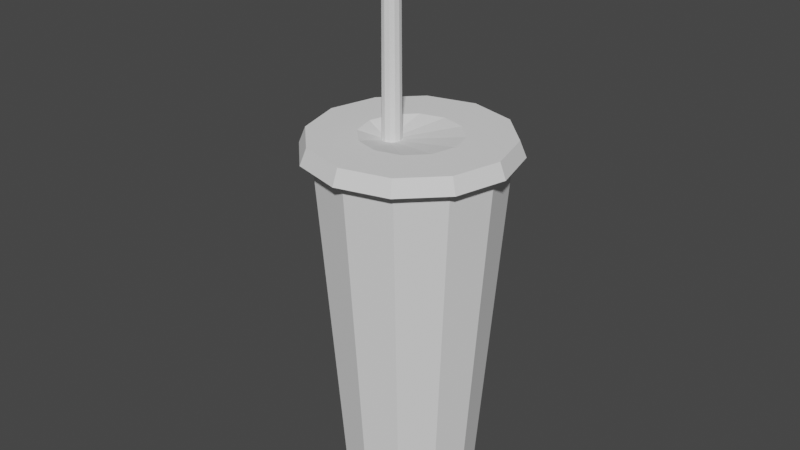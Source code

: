 # Source: drinkcupwithstraw.blend  (saved by Blender 3.3.6; exported with 4.5.12 LTS)
import bpy
from mathutils import Matrix  # noqa: F401  (used for matrix-valued properties, if any)

bpy.ops.wm.read_factory_settings(use_empty=True)
scene = bpy.context.scene
scene.name = 'Scene'

# ---- collections
col_collection = bpy.data.collections.new('Collection'); scene.collection.children.link(col_collection)

# ---- world
world_world = bpy.data.worlds.new('World'); scene.world = world_world
world_world.use_nodes = True; world_world.node_tree.nodes.clear()
_N = world_world.node_tree.nodes; _L = world_world.node_tree.links
n0 = _N.new('ShaderNodeOutputWorld'); n0.name = 'World Output'; n0.location = (300, 300)
n1 = _N.new('ShaderNodeBackground'); n1.name = 'Background'; n1.location = (10, 300)
n1.inputs[0].default_value = (0.05088, 0.05088, 0.05088, 1.0)
_L.new(n1.outputs[0], n0.inputs[0])
n0.is_active_output = True
world_world.color = (0.05088, 0.05088, 0.05088)
world_world.use_sun_shadow = False
world_world.sun_shadow_jitter_overblur = 0.0

# ---- meshes
me_cylinder = bpy.data.meshes.new('Cylinder')
me_cylinder.from_pydata([(1.462e-09, 0.6523, -1.96), (0.0, 1.0, 1.96), (0.3261, 0.5649, -1.96), (0.5, 0.866, 1.96), (0.5649, 0.3261, -1.96), (0.866, 0.5, 1.96), (0.6523, -1.462e-09, -1.96), (1.0, 0.0, 1.96), (0.5649, -0.3261, -1.96), (0.866, -0.5, 1.96), (0.3261, -0.5649, -1.96), (0.5, -0.866, 1.96), (1.462e-09, -0.6523, -1.96), (0.0, -1.0, 1.96), (-0.3261, -0.5649, -1.96), (-0.5, -0.866, 1.96), (-0.5649, -0.3261, -1.96), (-0.866, -0.5, 1.96), (-0.6523, -1.462e-09, -1.96), (-1.0, 0.0, 1.96), (-0.5649, 0.3261, -1.96), (-0.866, 0.5, 1.96), (-0.3261, 0.5649, -1.96), (-0.5, 0.866, 1.96), (-0.1924, 0.08985, 2.015), (-0.2443, 0.1037, 2.015), (-0.1544, 0.05187, 2.015), (-0.1405, -2.443e-09, 2.015), (-0.1544, -0.05187, 2.015), (-0.1924, -0.08985, 2.015), (-0.2443, -0.1037, 2.015), (-0.2961, -0.08985, 2.015), (-0.3341, -0.05187, 2.015), (-0.348, -2.443e-09, 2.015), (-0.3341, 0.05187, 2.015), (-0.2961, 0.08985, 2.015), (0.5631, 0.9753, 1.96), (-3.135e-10, 1.126, 1.96), (0.9753, 0.5631, 1.96), (1.126, 3.135e-10, 1.96), (0.9753, -0.5631, 1.96), (0.5631, -0.9753, 1.96), (-3.135e-10, -1.126, 1.96), (-0.5631, -0.9753, 1.96), (-0.9753, -0.5631, 1.96), (-1.126, 3.135e-10, 1.96), (-0.9753, 0.5631, 1.96), (-0.5631, 0.9753, 1.96), (0.5282, 0.9149, 2.132), (-1.198e-09, 1.056, 2.132), (0.9149, 0.5282, 2.132), (1.056, -6.095e-10, 2.132), (0.9149, -0.5282, 2.132), (0.5282, -0.9149, 2.132), (-1.198e-09, -1.056, 2.132), (-0.5282, -0.9149, 2.132), (-0.9149, -0.5282, 2.132), (-1.056, -6.095e-10, 2.132), (-0.9149, 0.5282, 2.132), (-0.5282, 0.9149, 2.132), (0.2683, 0.4648, 2.132), (2.537e-09, 0.5367, 2.132), (0.4648, 0.2683, 2.132), (0.5367, -2.443e-09, 2.132), (0.4648, -0.2683, 2.132), (0.2683, -0.4648, 2.132), (2.537e-09, -0.5367, 2.132), (-0.2683, -0.4648, 2.132), (-0.4648, -0.2683, 2.132), (-0.5367, -2.443e-09, 2.132), (-0.4648, 0.2683, 2.132), (-0.2683, 0.4648, 2.132), (1.462e-09, 0.7058, -1.96), (0.3529, 0.6112, -1.96), (0.6112, 0.3529, -1.96), (0.7058, -1.462e-09, -1.96), (0.6112, -0.3529, -1.96), (0.3529, -0.6112, -1.96), (1.462e-09, -0.7058, -1.96), (-0.3529, -0.6112, -1.96), (-0.6112, -0.3529, -1.96), (-0.7058, -1.462e-09, -1.96), (-0.6112, 0.3529, -1.96), (-0.3529, 0.6112, -1.96), (1.462e-09, 0.6523, -1.837), (0.3261, 0.5649, -1.837), (0.5649, 0.3261, -1.837), (0.6523, -1.462e-09, -1.837), (0.5649, -0.3261, -1.837), (0.3261, -0.5649, -1.837), (1.462e-09, -0.6523, -1.837), (-0.3261, -0.5649, -1.837), (-0.5649, -0.3261, -1.837), (-0.6523, -1.462e-09, -1.837), (-0.5649, 0.3261, -1.837), (-0.3261, 0.5649, -1.837)], [], [(72, 1, 3, 73), (73, 3, 5, 74), (74, 5, 7, 75), (75, 7, 9, 76), (76, 9, 11, 77), (77, 11, 13, 78), (78, 13, 15, 79), (79, 15, 17, 80), (80, 17, 19, 81), (81, 19, 21, 82), (64, 65, 53, 52), (82, 21, 23, 83), (83, 23, 1, 72), (18, 20, 94, 93), (71, 61, 49, 59), (23, 21, 46, 47), (13, 11, 41, 42), (63, 64, 52, 51), (70, 71, 59, 58), (3, 1, 37, 36), (62, 63, 51, 50), (17, 15, 43, 44), (7, 5, 38, 39), (69, 70, 58, 57), (60, 62, 50, 48), (47, 46, 58, 59), (38, 36, 48, 50), (46, 45, 57, 58), (45, 44, 56, 57), (44, 43, 55, 56), (43, 42, 54, 55), (42, 41, 53, 54), (41, 40, 52, 53), (40, 39, 51, 52), (37, 47, 59, 49), (36, 37, 49, 48), (39, 38, 50, 51), (9, 7, 39, 40), (19, 17, 44, 45), (65, 66, 54, 53), (66, 67, 55, 54), (5, 3, 36, 38), (15, 13, 42, 43), (1, 23, 47, 37), (67, 68, 56, 55), (61, 60, 48, 49), (11, 9, 40, 41), (21, 19, 45, 46), (68, 69, 57, 56), (25, 24, 60, 61), (24, 26, 62, 60), (26, 27, 63, 62), (27, 28, 64, 63), (28, 29, 65, 64), (29, 30, 66, 65), (30, 31, 67, 66), (31, 32, 68, 67), (32, 33, 69, 68), (33, 34, 70, 69), (34, 35, 71, 70), (35, 25, 61, 71), (2, 0, 72, 73), (4, 2, 73, 74), (6, 4, 74, 75), (8, 6, 75, 76), (10, 8, 76, 77), (12, 10, 77, 78), (14, 12, 78, 79), (16, 14, 79, 80), (18, 16, 80, 81), (20, 18, 81, 82), (22, 20, 82, 83), (0, 22, 83, 72), (84, 85, 86, 87, 88, 89, 90, 91, 92, 93, 94, 95), (12, 14, 91, 90), (6, 8, 88, 87), (20, 22, 95, 94), (0, 2, 85, 84), (14, 16, 92, 91), (8, 10, 89, 88), (22, 0, 84, 95), (2, 4, 86, 85), (16, 18, 93, 92), (10, 12, 90, 89), (4, 6, 87, 86)])
_uv = me_cylinder.uv_layers.new(name='UVMap')
_uv.uv.foreach_set('vector', [1.0, 0.5, 1.0, 1.0, 0.9167, 1.0, 0.9167, 0.5, 0.9167, 0.5, 0.9167, 1.0, 0.8333, 1.0, 0.8333, 0.5, 0.8333, 0.5, 0.8333, 1.0, 0.75, 1.0, 0.75, 0.5, 0.75, 0.5, 0.75, 1.0, 0.6667, 1.0, 0.6667, 0.5, 0.6667, 0.5, 0.6667, 1.0, 0.5833, 1.0, 0.5833, 0.5, 0.5833, 0.5, 0.5833, 1.0, 0.5, 1.0, 0.5, 0.5, 0.5, 0.5, 0.5, 1.0, 0.4167, 1.0, 0.4167, 0.5, 0.4167, 0.5, 0.4167, 1.0, 0.3333, 1.0, 0.3333, 0.5, 0.3333, 0.5, 0.3333, 1.0, 0.25, 1.0, 0.25, 0.5, 0.25, 0.5, 0.25, 1.0, 0.1667, 1.0, 0.1667, 0.5, 0.4578, 0.13, 0.37, 0.04215, 0.37, 0.04215, 0.4578, 0.13, 0.1667, 0.5, 0.1667, 1.0, 0.08333, 1.0, 0.08333, 0.5, 0.08333, 0.5, 0.08333, 1.0, 7.451e-08, 1.0, 7.451e-08, 0.5, 0.5282, 0.25, 0.5579, 0.3609, 0.5579, 0.3609, 0.5282, 0.25, 0.13, 0.4578, 0.25, 0.49, 0.25, 0.49, 0.13, 0.4578, 0.08333, 1.0, 0.1667, 1.0, 0.1667, 1.0, 0.08333, 1.0, 0.5, 1.0, 0.5833, 1.0, 0.5833, 1.0, 0.5, 1.0, 0.49, 0.25, 0.4578, 0.13, 0.4578, 0.13, 0.49, 0.25, 0.04215, 0.37, 0.13, 0.4578, 0.13, 0.4578, 0.04215, 0.37, 0.9167, 1.0, 1.0, 1.0, 1.0, 1.0, 0.9167, 1.0, 0.4578, 0.37, 0.49, 0.25, 0.49, 0.25, 0.4578, 0.37, 0.3333, 1.0, 0.4167, 1.0, 0.4167, 1.0, 0.3333, 1.0, 0.75, 1.0, 0.8333, 1.0, 0.8333, 1.0, 0.75, 1.0, 0.01, 0.25, 0.04215, 0.37, 0.04215, 0.37, 0.01, 0.25, 0.37, 0.4578, 0.4578, 0.37, 0.4578, 0.37, 0.37, 0.4578, 0.08333, 1.0, 0.1667, 1.0, 0.1667, 1.0, 0.08333, 1.0, 0.8333, 1.0, 0.9167, 1.0, 0.9167, 1.0, 0.8333, 1.0, 0.1667, 1.0, 0.25, 1.0, 0.25, 1.0, 0.1667, 1.0, 0.25, 1.0, 0.3333, 1.0, 0.3333, 1.0, 0.25, 1.0, 0.3333, 1.0, 0.4167, 1.0, 0.4167, 1.0, 0.3333, 1.0, 0.4167, 1.0, 0.5, 1.0, 0.5, 1.0, 0.4167, 1.0, 0.5, 1.0, 0.5833, 1.0, 0.5833, 1.0, 0.5, 1.0, 0.5833, 1.0, 0.6667, 1.0, 0.6667, 1.0, 0.5833, 1.0, 0.6667, 1.0, 0.75, 1.0, 0.75, 1.0, 0.6667, 1.0, 7.451e-08, 1.0, 0.08333, 1.0, 0.08333, 1.0, 7.451e-08, 1.0, 0.9167, 1.0, 1.0, 1.0, 1.0, 1.0, 0.9167, 1.0, 0.75, 1.0, 0.8333, 1.0, 0.8333, 1.0, 0.75, 1.0, 0.6667, 1.0, 0.75, 1.0, 0.75, 1.0, 0.6667, 1.0, 0.25, 1.0, 0.3333, 1.0, 0.3333, 1.0, 0.25, 1.0, 0.37, 0.04215, 0.25, 0.01, 0.25, 0.01, 0.37, 0.04215, 0.25, 0.01, 0.13, 0.04215, 0.13, 0.04215, 0.25, 0.01, 0.8333, 1.0, 0.9167, 1.0, 0.9167, 1.0, 0.8333, 1.0, 0.4167, 1.0, 0.5, 1.0, 0.5, 1.0, 0.4167, 1.0, 7.451e-08, 1.0, 0.08333, 1.0, 0.08333, 1.0, 7.451e-08, 1.0, 0.13, 0.04215, 0.04215, 0.13, 0.04215, 0.13, 0.13, 0.04215, 0.25, 0.49, 0.37, 0.4578, 0.37, 0.4578, 0.25, 0.49, 0.5833, 1.0, 0.6667, 1.0, 0.6667, 1.0, 0.5833, 1.0, 0.1667, 1.0, 0.25, 1.0, 0.25, 1.0, 0.1667, 1.0, 0.04215, 0.13, 0.01, 0.25, 0.01, 0.25, 0.04215, 0.13, 0.25, 0.2964, 0.2732, 0.2902, 0.37, 0.4578, 0.25, 0.49, 0.2732, 0.2902, 0.2902, 0.2732, 0.4578, 0.37, 0.37, 0.4578, 0.2902, 0.2732, 0.2964, 0.25, 0.49, 0.25, 0.4578, 0.37, 0.2964, 0.25, 0.2902, 0.2268, 0.4578, 0.13, 0.49, 0.25, 0.2902, 0.2268, 0.2732, 0.2098, 0.37, 0.04215, 0.4578, 0.13, 0.2732, 0.2098, 0.25, 0.2036, 0.25, 0.01, 0.37, 0.04215, 0.25, 0.2036, 0.2268, 0.2098, 0.13, 0.04215, 0.25, 0.01, 0.2268, 0.2098, 0.2098, 0.2268, 0.04215, 0.13, 0.13, 0.04215, 0.2098, 0.2268, 0.2036, 0.25, 0.01, 0.25, 0.04215, 0.13, 0.2036, 0.25, 0.2098, 0.2732, 0.04215, 0.37, 0.01, 0.25, 0.2098, 0.2732, 0.2268, 0.2902, 0.13, 0.4578, 0.04215, 0.37, 0.2268, 0.2902, 0.25, 0.2964, 0.25, 0.49, 0.13, 0.4578, 0.8609, 0.4421, 0.75, 0.4718, 0.75, 0.49, 0.87, 0.4578, 0.9421, 0.3609, 0.8609, 0.4421, 0.87, 0.4578, 0.9578, 0.37, 0.9718, 0.25, 0.9421, 0.3609, 0.9578, 0.37, 0.99, 0.25, 0.9421, 0.1391, 0.9718, 0.25, 0.99, 0.25, 0.9578, 0.13, 0.8609, 0.0579, 0.9421, 0.1391, 0.9578, 0.13, 0.87, 0.04215, 0.75, 0.02818, 0.8609, 0.0579, 0.87, 0.04215, 0.75, 0.01, 0.6391, 0.0579, 0.75, 0.02818, 0.75, 0.01, 0.63, 0.04215, 0.5579, 0.1391, 0.6391, 0.0579, 0.63, 0.04215, 0.5422, 0.13, 0.5282, 0.25, 0.5579, 0.1391, 0.5422, 0.13, 0.51, 0.25, 0.5579, 0.3609, 0.5282, 0.25, 0.51, 0.25, 0.5422, 0.37, 0.6391, 0.4421, 0.5579, 0.3609, 0.5422, 0.37, 0.63, 0.4578, 0.75, 0.4718, 0.6391, 0.4421, 0.63, 0.4578, 0.75, 0.49, 0.75, 0.4718, 0.8609, 0.4421, 0.9421, 0.3609, 0.9718, 0.25, 0.9421, 0.1391, 0.8609, 0.0579, 0.75, 0.02818, 0.6391, 0.0579, 0.5579, 0.1391, 0.5282, 0.25, 0.5579, 0.3609, 0.6391, 0.4421, 0.75, 0.02818, 0.6391, 0.0579, 0.6391, 0.0579, 0.75, 0.02818, 0.9718, 0.25, 0.9421, 0.1391, 0.9421, 0.1391, 0.9718, 0.25, 0.5579, 0.3609, 0.6391, 0.4421, 0.6391, 0.4421, 0.5579, 0.3609, 0.75, 0.4718, 0.8609, 0.4421, 0.8609, 0.4421, 0.75, 0.4718, 0.6391, 0.0579, 0.5579, 0.1391, 0.5579, 0.1391, 0.6391, 0.0579, 0.9421, 0.1391, 0.8609, 0.0579, 0.8609, 0.0579, 0.9421, 0.1391, 0.6391, 0.4421, 0.75, 0.4718, 0.75, 0.4718, 0.6391, 0.4421, 0.8609, 0.4421, 0.9421, 0.3609, 0.9421, 0.3609, 0.8609, 0.4421, 0.5579, 0.1391, 0.5282, 0.25, 0.5282, 0.25, 0.5579, 0.1391, 0.8609, 0.0579, 0.75, 0.02818, 0.75, 0.02818, 0.8609, 0.0579, 0.9421, 0.3609, 0.9718, 0.25, 0.9718, 0.25, 0.9421, 0.3609])
me_cylinder.update()
me_cylinder_001 = bpy.data.meshes.new('Cylinder.001')
me_cylinder_001.from_pydata([(-0.1924, 0.08985, 2.015), (-0.2443, 0.1037, 2.015), (-0.1544, 0.05187, 2.015), (-0.1405, -2.443e-09, 2.015), (-0.1544, -0.05187, 2.015), (-0.1924, -0.08985, 2.015), (-0.2443, -0.1037, 2.015), (-0.2961, -0.08985, 2.015), (-0.3341, -0.05187, 2.015), (-0.348, -2.443e-09, 2.015), (-0.3341, 0.05187, 2.015), (-0.2961, 0.08985, 2.015), (-0.1995, 0.08985, 3.906), (-0.2443, 0.1037, 3.88), (-0.1667, 0.05187, 3.925), (-0.1547, -2.443e-09, 3.932), (-0.1667, -0.05187, 3.925), (-0.1995, -0.08985, 3.906), (-0.2443, -0.1037, 3.88), (-0.2891, -0.08985, 3.854), (-0.3218, -0.05187, 3.835), (-0.3338, -2.443e-09, 3.828), (-0.3218, 0.05187, 3.835), (-0.2891, 0.08985, 3.854), (-0.4173, 0.08985, 4.089), (-0.4351, 0.1037, 4.04), (-0.4042, 0.05187, 4.124), (-0.3994, -2.443e-09, 4.137), (-0.4042, -0.05187, 4.124), (-0.4173, -0.08985, 4.089), (-0.4351, -0.1037, 4.04), (-0.453, -0.08985, 3.991), (-0.4661, -0.05187, 3.956), (-0.4709, -2.443e-09, 3.943), (-0.4661, 0.05187, 3.956), (-0.453, 0.08985, 3.991), (-1.391, 0.08985, 3.848), (-1.376, 0.1037, 3.798), (-1.402, 0.05187, 3.885), (-1.406, -2.443e-09, 3.898), (-1.402, -0.05187, 3.885), (-1.391, -0.08985, 3.848), (-1.376, -0.1037, 3.798), (-1.361, -0.08985, 3.749), (-1.35, -0.05187, 3.712), (-1.347, -2.443e-09, 3.699), (-1.35, 0.05187, 3.712), (-1.361, 0.08985, 3.749)], [], [(9, 8, 20, 21), (14, 12, 24, 26), (6, 5, 17, 18), (3, 2, 14, 15), (10, 9, 21, 22), (7, 6, 18, 19), (4, 3, 15, 16), (11, 10, 22, 23), (0, 1, 13, 12), (8, 7, 19, 20), (5, 4, 16, 17), (1, 11, 23, 13), (2, 0, 12, 14), (25, 35, 47, 37), (21, 20, 32, 33), (18, 17, 29, 30), (15, 14, 26, 27), (22, 21, 33, 34), (19, 18, 30, 31), (16, 15, 27, 28), (23, 22, 34, 35), (12, 13, 25, 24), (20, 19, 31, 32), (17, 16, 28, 29), (13, 23, 35, 25), (36, 37, 47, 46, 45, 44, 43, 42, 41, 40, 39, 38), (26, 24, 36, 38), (33, 32, 44, 45), (30, 29, 41, 42), (27, 26, 38, 39), (34, 33, 45, 46), (31, 30, 42, 43), (28, 27, 39, 40), (35, 34, 46, 47), (24, 25, 37, 36), (32, 31, 43, 44), (29, 28, 40, 41)])
_uv = me_cylinder_001.uv_layers.new(name='UVMap')
_uv.uv.foreach_set('vector', [0.2036, 0.25, 0.2098, 0.2268, 0.2098, 0.2268, 0.2036, 0.25, 0.2902, 0.2732, 0.2732, 0.2902, 0.2732, 0.2902, 0.2902, 0.2732, 0.25, 0.2036, 0.2732, 0.2098, 0.2732, 0.2098, 0.25, 0.2036, 0.2964, 0.25, 0.2902, 0.2732, 0.2902, 0.2732, 0.2964, 0.25, 0.2098, 0.2732, 0.2036, 0.25, 0.2036, 0.25, 0.2098, 0.2732, 0.2268, 0.2098, 0.25, 0.2036, 0.25, 0.2036, 0.2268, 0.2098, 0.2902, 0.2268, 0.2964, 0.25, 0.2964, 0.25, 0.2902, 0.2268, 0.2268, 0.2902, 0.2098, 0.2732, 0.2098, 0.2732, 0.2268, 0.2902, 0.2732, 0.2902, 0.25, 0.2964, 0.25, 0.2964, 0.2732, 0.2902, 0.2098, 0.2268, 0.2268, 0.2098, 0.2268, 0.2098, 0.2098, 0.2268, 0.2732, 0.2098, 0.2902, 0.2268, 0.2902, 0.2268, 0.2732, 0.2098, 0.25, 0.2964, 0.2268, 0.2902, 0.2268, 0.2902, 0.25, 0.2964, 0.2902, 0.2732, 0.2732, 0.2902, 0.2732, 0.2902, 0.2902, 0.2732, 0.25, 0.2964, 0.2268, 0.2902, 0.2268, 0.2902, 0.25, 0.2964, 0.2036, 0.25, 0.2098, 0.2268, 0.2098, 0.2268, 0.2036, 0.25, 0.25, 0.2036, 0.2732, 0.2098, 0.2732, 0.2098, 0.25, 0.2036, 0.2964, 0.25, 0.2902, 0.2732, 0.2902, 0.2732, 0.2964, 0.25, 0.2098, 0.2732, 0.2036, 0.25, 0.2036, 0.25, 0.2098, 0.2732, 0.2268, 0.2098, 0.25, 0.2036, 0.25, 0.2036, 0.2268, 0.2098, 0.2902, 0.2268, 0.2964, 0.25, 0.2964, 0.25, 0.2902, 0.2268, 0.2268, 0.2902, 0.2098, 0.2732, 0.2098, 0.2732, 0.2268, 0.2902, 0.2732, 0.2902, 0.25, 0.2964, 0.25, 0.2964, 0.2732, 0.2902, 0.2098, 0.2268, 0.2268, 0.2098, 0.2268, 0.2098, 0.2098, 0.2268, 0.2732, 0.2098, 0.2902, 0.2268, 0.2902, 0.2268, 0.2732, 0.2098, 0.25, 0.2964, 0.2268, 0.2902, 0.2268, 0.2902, 0.25, 0.2964, 0.2732, 0.2902, 0.25, 0.2964, 0.2268, 0.2902, 0.2098, 0.2732, 0.2036, 0.25, 0.2098, 0.2268, 0.2268, 0.2098, 0.25, 0.2036, 0.2732, 0.2098, 0.2902, 0.2268, 0.2964, 0.25, 0.2902, 0.2732, 0.2902, 0.2732, 0.2732, 0.2902, 0.2732, 0.2902, 0.2902, 0.2732, 0.2036, 0.25, 0.2098, 0.2268, 0.2098, 0.2268, 0.2036, 0.25, 0.25, 0.2036, 0.2732, 0.2098, 0.2732, 0.2098, 0.25, 0.2036, 0.2964, 0.25, 0.2902, 0.2732, 0.2902, 0.2732, 0.2964, 0.25, 0.2098, 0.2732, 0.2036, 0.25, 0.2036, 0.25, 0.2098, 0.2732, 0.2268, 0.2098, 0.25, 0.2036, 0.25, 0.2036, 0.2268, 0.2098, 0.2902, 0.2268, 0.2964, 0.25, 0.2964, 0.25, 0.2902, 0.2268, 0.2268, 0.2902, 0.2098, 0.2732, 0.2098, 0.2732, 0.2268, 0.2902, 0.2732, 0.2902, 0.25, 0.2964, 0.25, 0.2964, 0.2732, 0.2902, 0.2098, 0.2268, 0.2268, 0.2098, 0.2268, 0.2098, 0.2098, 0.2268, 0.2732, 0.2098, 0.2902, 0.2268, 0.2902, 0.2268, 0.2732, 0.2098])
me_cylinder_001.update()

# ---- objects
ob_cylinder = bpy.data.objects.new('Cylinder', me_cylinder)
ob_cylinder_001 = bpy.data.objects.new('Cylinder.001', me_cylinder_001)

# ---- transforms, parenting, visibility, modifiers, constraints
ob_cylinder.location = (0.0, 0.0, 0.0)
ob_cylinder_001.location = (0.0, 0.0, 0.0)

# ---- collection membership
col_collection.objects.link(ob_cylinder)
col_collection.objects.link(ob_cylinder_001)

# ---- scene / render settings (as saved in the file)
scene.frame_start = 1; scene.frame_end = 250; scene.frame_set(1)
scene.render.engine = 'BLENDER_EEVEE_NEXT'
scene.cycles.sampling_pattern = 'TABULATED_SOBOL'
scene.cycles.use_light_tree = False
scene.view_settings.view_transform = 'Filmic'
bpy.context.view_layer.update()

# ---- added for rendering (the .blend has no active camera and no usable light): camera, sun
cam_auto = bpy.data.cameras.new('AutoCamera')
cam_auto.lens = 50.0
cam_auto.sensor_width = 36.0
cam_auto.clip_end = 1000.0
ob_auto_camera = bpy.data.objects.new('AutoCamera', cam_auto)
scene.collection.objects.link(ob_auto_camera)
ob_auto_camera.location = (6.31461, -7.74533, 6.25214)
ob_auto_camera.rotation_euler = (1.09748, -7.21219e-08, 0.694738)
scene.camera = ob_auto_camera
light_auto_sun = bpy.data.lights.new('AutoSun', 'SUN')
light_auto_sun.energy = 3.0
light_auto_sun.angle = 0.0523599
ob_auto_sun = bpy.data.objects.new('AutoSun', light_auto_sun)
scene.collection.objects.link(ob_auto_sun)
ob_auto_sun.rotation_euler = (0.872665, 0.174533, 0.523599)
bpy.context.view_layer.update()
